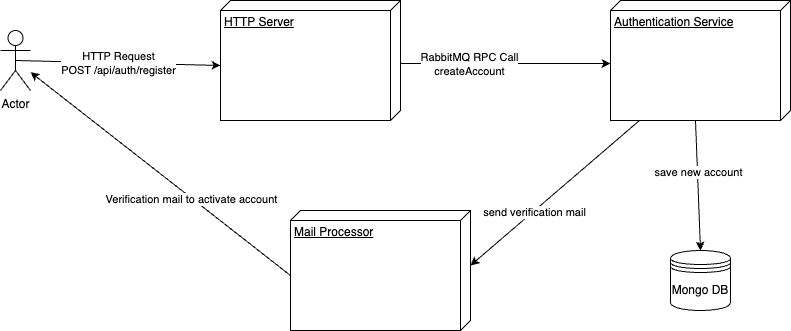

The diagram above was exported from draw.io. Its source (the exported page's mxGraphModel, read from the mxfile embedded in the PNG):
<mxGraphModel dx="946" dy="563" grid="1" gridSize="10" guides="1" tooltips="1" connect="1" arrows="1" fold="1" page="1" pageScale="1" pageWidth="850" pageHeight="1100" math="0" shadow="0">
  <root>
    <mxCell id="0" />
    <mxCell id="1" parent="0" />
    <mxCell id="6neByck17T_UdZGt_qON-1" value="Actor" style="shape=umlActor;verticalLabelPosition=bottom;verticalAlign=top;html=1;outlineConnect=0;" vertex="1" parent="1">
      <mxGeometry x="40" y="180" width="30" height="60" as="geometry" />
    </mxCell>
    <mxCell id="6neByck17T_UdZGt_qON-2" value="HTTP Server" style="verticalAlign=top;align=left;spacingTop=8;spacingLeft=2;spacingRight=12;shape=cube;size=10;direction=south;fontStyle=4;html=1;whiteSpace=wrap;" vertex="1" parent="1">
      <mxGeometry x="260" y="150" width="180" height="120" as="geometry" />
    </mxCell>
    <mxCell id="6neByck17T_UdZGt_qON-3" value="Authentication Service" style="verticalAlign=top;align=left;spacingTop=8;spacingLeft=2;spacingRight=12;shape=cube;size=10;direction=south;fontStyle=4;html=1;whiteSpace=wrap;" vertex="1" parent="1">
      <mxGeometry x="650" y="150" width="180" height="120" as="geometry" />
    </mxCell>
    <mxCell id="6neByck17T_UdZGt_qON-4" value="Mail Processor&lt;div&gt;&lt;br&gt;&lt;/div&gt;" style="verticalAlign=top;align=left;spacingTop=8;spacingLeft=2;spacingRight=12;shape=cube;size=10;direction=south;fontStyle=4;html=1;whiteSpace=wrap;" vertex="1" parent="1">
      <mxGeometry x="330" y="360" width="180" height="120" as="geometry" />
    </mxCell>
    <mxCell id="6neByck17T_UdZGt_qON-5" value="Mongo DB" style="shape=datastore;whiteSpace=wrap;html=1;" vertex="1" parent="1">
      <mxGeometry x="710" y="400" width="60" height="60" as="geometry" />
    </mxCell>
    <mxCell id="6neByck17T_UdZGt_qON-6" value="HTTP Request&lt;br&gt;POST /api/auth/register" style="endArrow=classic;html=1;rounded=0;entryX=0;entryY=0;entryDx=65;entryDy=180;entryPerimeter=0;exitX=0.5;exitY=0.5;exitDx=0;exitDy=0;exitPerimeter=0;" edge="1" parent="1" source="6neByck17T_UdZGt_qON-1" target="6neByck17T_UdZGt_qON-2">
      <mxGeometry width="50" height="50" relative="1" as="geometry">
        <mxPoint x="100" y="190" as="sourcePoint" />
        <mxPoint x="150" y="140" as="targetPoint" />
      </mxGeometry>
    </mxCell>
    <mxCell id="6neByck17T_UdZGt_qON-7" value="" style="endArrow=classic;html=1;rounded=0;exitX=0.525;exitY=0;exitDx=0;exitDy=0;exitPerimeter=0;" edge="1" parent="1" source="6neByck17T_UdZGt_qON-2">
      <mxGeometry width="50" height="50" relative="1" as="geometry">
        <mxPoint x="440" y="220" as="sourcePoint" />
        <mxPoint x="650" y="213" as="targetPoint" />
      </mxGeometry>
    </mxCell>
    <mxCell id="6neByck17T_UdZGt_qON-8" value="RabbitMQ RPC Call&lt;div&gt;createAccount&lt;/div&gt;" style="edgeLabel;html=1;align=center;verticalAlign=middle;resizable=0;points=[];" vertex="1" connectable="0" parent="6neByck17T_UdZGt_qON-7">
      <mxGeometry x="-0.3571" relative="1" as="geometry">
        <mxPoint as="offset" />
      </mxGeometry>
    </mxCell>
    <mxCell id="6neByck17T_UdZGt_qON-9" value="" style="endArrow=classic;html=1;rounded=0;entryX=0.5;entryY=0;entryDx=0;entryDy=0;exitX=0;exitY=0;exitDx=120;exitDy=95;exitPerimeter=0;" edge="1" parent="1" source="6neByck17T_UdZGt_qON-3" target="6neByck17T_UdZGt_qON-5">
      <mxGeometry width="50" height="50" relative="1" as="geometry">
        <mxPoint x="610" y="360" as="sourcePoint" />
        <mxPoint x="660" y="310" as="targetPoint" />
      </mxGeometry>
    </mxCell>
    <mxCell id="6neByck17T_UdZGt_qON-10" value="save new account" style="edgeLabel;html=1;align=center;verticalAlign=middle;resizable=0;points=[];" vertex="1" connectable="0" parent="6neByck17T_UdZGt_qON-9">
      <mxGeometry x="-0.1931" y="1" relative="1" as="geometry">
        <mxPoint as="offset" />
      </mxGeometry>
    </mxCell>
    <mxCell id="6neByck17T_UdZGt_qON-11" value="" style="endArrow=classic;html=1;rounded=0;entryX=0;entryY=0;entryDx=55;entryDy=0;entryPerimeter=0;exitX=1;exitY=0.839;exitDx=0;exitDy=0;exitPerimeter=0;" edge="1" parent="1" source="6neByck17T_UdZGt_qON-3" target="6neByck17T_UdZGt_qON-4">
      <mxGeometry width="50" height="50" relative="1" as="geometry">
        <mxPoint x="620" y="460" as="sourcePoint" />
        <mxPoint x="670" y="410" as="targetPoint" />
      </mxGeometry>
    </mxCell>
    <mxCell id="6neByck17T_UdZGt_qON-12" value="send verification mail" style="edgeLabel;html=1;align=center;verticalAlign=middle;resizable=0;points=[];" vertex="1" connectable="0" parent="6neByck17T_UdZGt_qON-11">
      <mxGeometry x="0.2532" y="1" relative="1" as="geometry">
        <mxPoint as="offset" />
      </mxGeometry>
    </mxCell>
    <mxCell id="6neByck17T_UdZGt_qON-13" value="" style="endArrow=classic;html=1;rounded=0;exitX=0;exitY=0;exitDx=65;exitDy=180;exitPerimeter=0;" edge="1" parent="1" source="6neByck17T_UdZGt_qON-4" target="6neByck17T_UdZGt_qON-1">
      <mxGeometry width="50" height="50" relative="1" as="geometry">
        <mxPoint x="425" y="360" as="sourcePoint" />
        <mxPoint x="475" y="310" as="targetPoint" />
      </mxGeometry>
    </mxCell>
    <mxCell id="6neByck17T_UdZGt_qON-14" value="Verification mail to activate account" style="edgeLabel;html=1;align=center;verticalAlign=middle;resizable=0;points=[];" vertex="1" connectable="0" parent="6neByck17T_UdZGt_qON-13">
      <mxGeometry x="-0.2352" y="1" relative="1" as="geometry">
        <mxPoint as="offset" />
      </mxGeometry>
    </mxCell>
  </root>
</mxGraphModel>